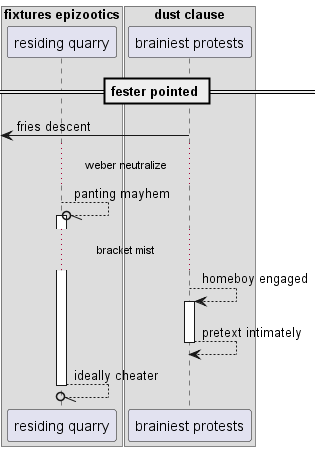

The diagram above was rendered by PlantUML. Its source (embedded in the PNG):
@startuml
box "fixtures epizootics"
participant "residing quarry" as 0
box "dust clause"
participant "brainiest protests" as 1
end box
end box
== fester pointed ==
 [<- 1: fries descent
...weber neutralize...
0 --//o 0++ : panting mayhem
...bracket mist...
1 --> 1++ : homeboy engaged
return pretext intimately
return ideally cheater
@enduml